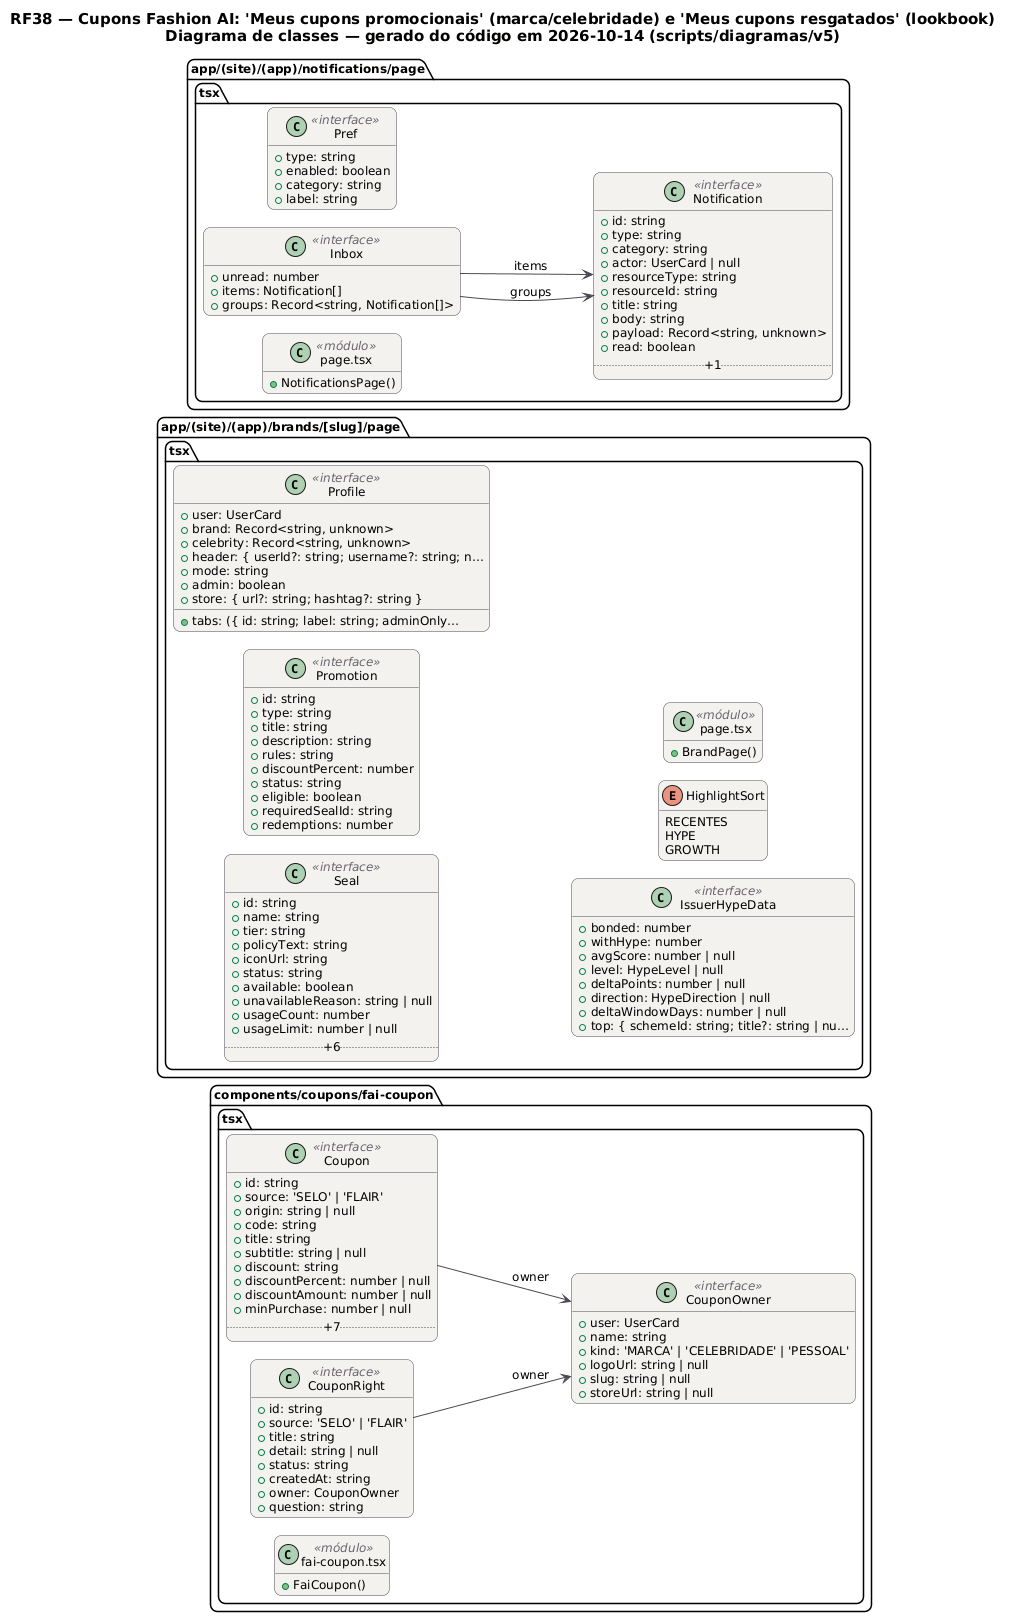

The diagram above was rendered by PlantUML. Its source (embedded in the PNG):
@startuml RF38_Classes
!pragma layout smetana
skinparam backgroundColor #FFFFFF
skinparam shadowing false
skinparam defaultFontName "DejaVu Sans"
skinparam defaultFontSize 12
skinparam titleFontSize 15
skinparam roundcorner 14
skinparam ArrowColor #52606D
skinparam note {
  BackgroundColor #FFFDEB
  BorderColor #D8CE78
  FontColor #554F24
}
skinparam class {
  BackgroundColor #F4F2EF
  BorderColor #4A4852
  ArrowColor #4A4852
  StereotypeFontColor #6B6470
}
hide empty members
left to right direction
title RF38 — Cupons Fashion AI: 'Meus cupons promocionais' (marca/celebridade) e 'Meus cupons resgatados' (lookbook)\nDiagrama de classes — gerado do código em 2026-10-14 (scripts/diagramas/v5)

package "components/coupons/fai-coupon.tsx" {
  class Coupon as "Coupon" <<interface>> {
    +id: string
    +source: 'SELO' | 'FLAIR'
    +origin: string | null
    +code: string
    +title: string
    +subtitle: string | null
    +discount: string
    +discountPercent: number | null
    +discountAmount: number | null
    +minPurchase: number | null
    .. +7 ..
  }
  class CouponRight as "CouponRight" <<interface>> {
    +id: string
    +source: 'SELO' | 'FLAIR'
    +title: string
    +detail: string | null
    +status: string
    +createdAt: string
    +owner: CouponOwner
    +question: string
  }
  class CouponOwner as "CouponOwner" <<interface>> {
    +user: UserCard
    +name: string
    +kind: 'MARCA' | 'CELEBRIDADE' | 'PESSOAL'
    +logoUrl: string | null
    +slug: string | null
    +storeUrl: string | null
  }
  class mod_fai_coupon_tsx as "fai-coupon.tsx" <<módulo>> {
    +FaiCoupon()
  }
}
package "app/(site)/(app)/brands/[slug]/page.tsx" {
  class Seal as "Seal" <<interface>> {
    +id: string
    +name: string
    +tier: string
    +policyText: string
    +iconUrl: string
    +status: string
    +available: boolean
    +unavailableReason: string | null
    +usageCount: number
    +usageLimit: number | null
    .. +6 ..
  }
  class Promotion as "Promotion" <<interface>> {
    +id: string
    +type: string
    +title: string
    +description: string
    +rules: string
    +discountPercent: number
    +status: string
    +eligible: boolean
    +requiredSealId: string
    +redemptions: number
  }
  class Profile as "Profile" <<interface>> {
    +user: UserCard
    +brand: Record<string, unknown>
    +celebrity: Record<string, unknown>
    +header: { userId?: string; username?: string; n…
    +mode: string
    +tabs: ({ id: string; label: string; adminOnly…
    +admin: boolean
    +store: { url?: string; hashtag?: string }
  }
  class IssuerHypeData as "IssuerHypeData" <<interface>> {
    +bonded: number
    +withHype: number
    +avgScore: number | null
    +level: HypeLevel | null
    +deltaPoints: number | null
    +direction: HypeDirection | null
    +deltaWindowDays: number | null
    +top: { schemeId: string; title?: string | nu…
  }
  enum HighlightSort as "HighlightSort" {
    RECENTES
    HYPE
    GROWTH
  }
  class mod_page_tsx as "page.tsx" <<módulo>> {
    +BrandPage()
  }
}
package "app/(site)/(app)/notifications/page.tsx" {
  class Notification as "Notification" <<interface>> {
    +id: string
    +type: string
    +category: string
    +actor: UserCard | null
    +resourceType: string
    +resourceId: string
    +title: string
    +body: string
    +payload: Record<string, unknown>
    +read: boolean
    .. +1 ..
  }
  class Pref as "Pref" <<interface>> {
    +type: string
    +enabled: boolean
    +category: string
    +label: string
  }
  class Inbox as "Inbox" <<interface>> {
    +unread: number
    +items: Notification[]
    +groups: Record<string, Notification[]>
  }
  class mod_page_tsx as "page.tsx" <<módulo>> {
    +NotificationsPage()
  }
}
Coupon --> CouponOwner : owner
CouponRight --> CouponOwner : owner
Inbox --> Notification : groups
Inbox --> Notification : items
@enduml